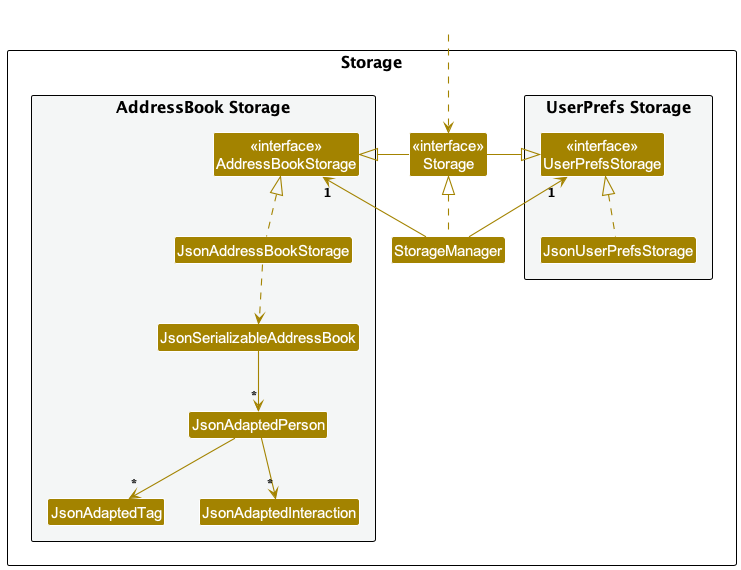

The diagram above was rendered by PlantUML. Its source (embedded in the PNG):
@startuml
!include style.puml
skinparam arrowThickness 1.1
skinparam arrowColor STORAGE_COLOR
skinparam classBackgroundColor STORAGE_COLOR

package Storage as StoragePackage {

package "UserPrefs Storage" #F4F6F6{
Class "<<interface>>\nUserPrefsStorage" as UserPrefsStorage
Class JsonUserPrefsStorage
}

Class "<<interface>>\nStorage" as Storage
Class StorageManager

package "AddressBook Storage" #F4F6F6{
Class "<<interface>>\nAddressBookStorage" as AddressBookStorage
Class JsonAddressBookStorage
Class JsonSerializableAddressBook
Class JsonAdaptedPerson
Class JsonAdaptedTag
Class JsonAdaptedInteraction
}

}

Class HiddenOutside #FFFFFF
HiddenOutside ..> Storage

StorageManager .up.|> Storage
StorageManager -up-> "1" UserPrefsStorage
StorageManager -up-> "1" AddressBookStorage

Storage -left-|> UserPrefsStorage
Storage -right-|> AddressBookStorage

JsonUserPrefsStorage .up.|> UserPrefsStorage
JsonAddressBookStorage .up.|> AddressBookStorage
JsonAddressBookStorage ..> JsonSerializableAddressBook
JsonSerializableAddressBook --> "*" JsonAdaptedPerson
JsonAdaptedPerson --> "*" JsonAdaptedTag
JsonAdaptedPerson --> "*" JsonAdaptedInteraction

@enduml